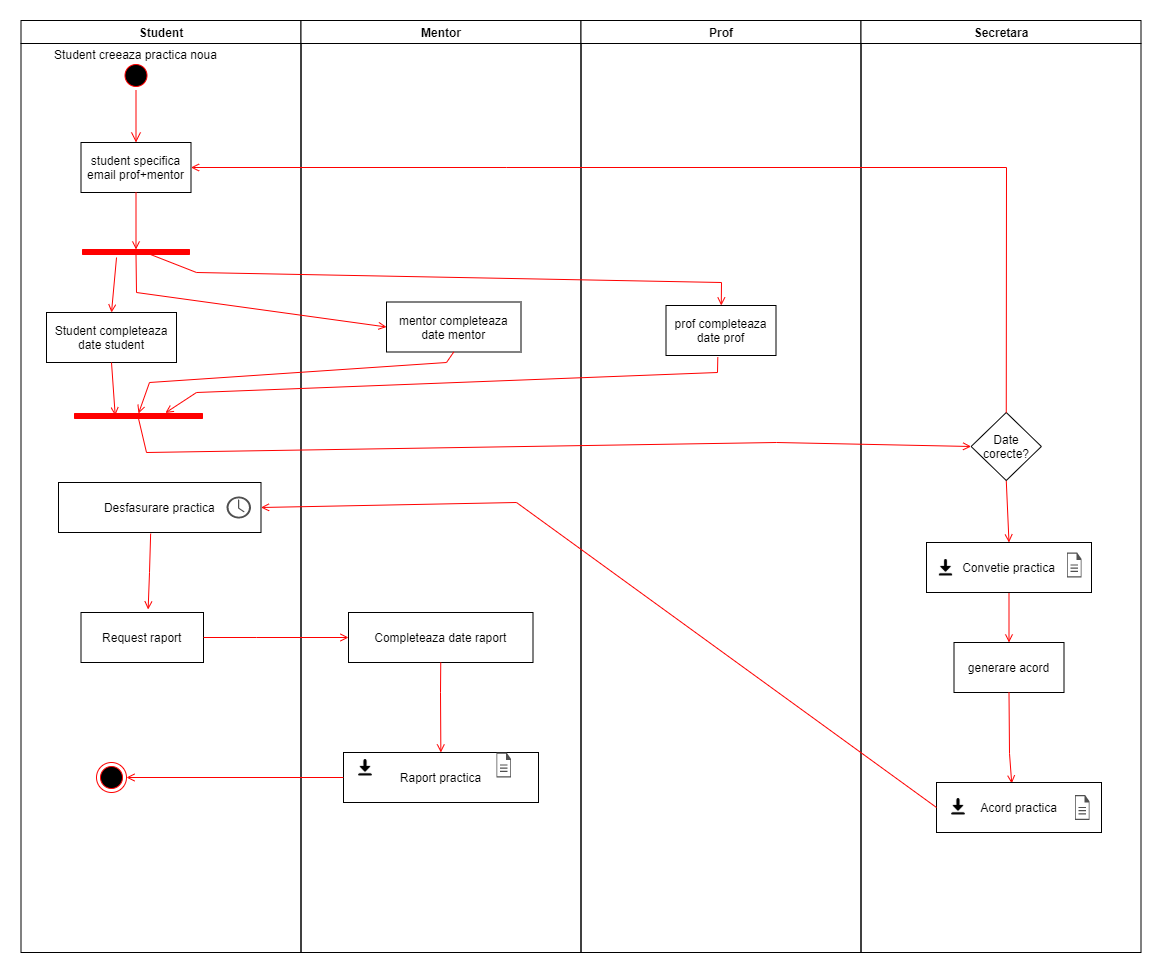

The diagram above was exported from draw.io. Its source (the exported page's mxGraphModel, read from the mxfile embedded in the PNG):
<mxGraphModel dx="1422" dy="762" grid="1" gridSize="10" guides="1" tooltips="1" connect="1" arrows="1" fold="1" page="1" pageScale="1" pageWidth="1169" pageHeight="826" background="#ffffff" math="0" shadow="0">
  <root>
    <mxCell id="0" />
    <mxCell id="1" parent="0" />
    <mxCell id="2" value="Student" style="swimlane;whiteSpace=wrap" parent="1" vertex="1">
      <mxGeometry x="164.5" y="128" width="280" height="932" as="geometry" />
    </mxCell>
    <mxCell id="5" value="Student creeaza practica noua&#10;&#10;&#10;" style="ellipse;shape=startState;fillColor=#000000;strokeColor=#ff0000;" parent="2" vertex="1">
      <mxGeometry x="100" y="40" width="30" height="30" as="geometry" />
    </mxCell>
    <mxCell id="6" value="" style="edgeStyle=elbowEdgeStyle;elbow=horizontal;verticalAlign=bottom;endArrow=open;endSize=8;strokeColor=#FF0000;endFill=1;rounded=0;exitX=0.5;exitY=1;exitDx=0;exitDy=0;entryX=0.5;entryY=0;entryDx=0;entryDy=0;" parent="2" source="5" target="8" edge="1">
      <mxGeometry x="100" y="40" as="geometry">
        <mxPoint x="126.5" y="132" as="targetPoint" />
        <Array as="points">
          <mxPoint x="115" y="122" />
        </Array>
      </mxGeometry>
    </mxCell>
    <mxCell id="7" value="Student completeaza&#10;date student" style="" parent="2" vertex="1">
      <mxGeometry x="25.5" y="292" width="130" height="50" as="geometry" />
    </mxCell>
    <mxCell id="8" value="student specifica &#10;email prof+mentor" style="" parent="2" vertex="1">
      <mxGeometry x="60" y="122" width="110" height="50" as="geometry" />
    </mxCell>
    <mxCell id="34" value="" style="whiteSpace=wrap;strokeColor=#FF0000;fillColor=#FF0000;rotation=90;" parent="2" vertex="1">
      <mxGeometry x="115" y="331.5" width="5" height="128" as="geometry" />
    </mxCell>
    <mxCell id="W7IxZ6GyRLe_xEtE2Wft-85" value="Desfasurare practica" style="" parent="2" vertex="1">
      <mxGeometry x="37.5" y="462" width="202.5" height="50" as="geometry" />
    </mxCell>
    <mxCell id="W7IxZ6GyRLe_xEtE2Wft-88" value="" style="pointerEvents=1;shadow=0;dashed=0;html=1;strokeColor=none;fillColor=#505050;labelPosition=center;verticalLabelPosition=bottom;verticalAlign=top;outlineConnect=0;align=center;shape=mxgraph.office.concepts.clock;" parent="2" vertex="1">
      <mxGeometry x="205.5" y="476" width="24.5" height="22" as="geometry" />
    </mxCell>
    <mxCell id="W7IxZ6GyRLe_xEtE2Wft-94" value="Request raport" style="" parent="2" vertex="1">
      <mxGeometry x="60" y="592" width="122.5" height="50" as="geometry" />
    </mxCell>
    <mxCell id="W7IxZ6GyRLe_xEtE2Wft-95" value="" style="endArrow=open;strokeColor=#FF0000;endFill=1;rounded=0;exitX=0.455;exitY=1.023;exitDx=0;exitDy=0;entryX=0.548;entryY=-0.06;entryDx=0;entryDy=0;entryPerimeter=0;exitPerimeter=0;" parent="2" source="W7IxZ6GyRLe_xEtE2Wft-85" target="W7IxZ6GyRLe_xEtE2Wft-94" edge="1">
      <mxGeometry relative="1" as="geometry">
        <mxPoint x="875.5" y="483" as="sourcePoint" />
        <mxPoint x="250" y="497" as="targetPoint" />
        <Array as="points">
          <mxPoint x="128.5" y="552" />
        </Array>
      </mxGeometry>
    </mxCell>
    <mxCell id="W7IxZ6GyRLe_xEtE2Wft-45" value="" style="ellipse;shape=endState;fillColor=#000000;strokeColor=#ff0000" parent="2" vertex="1">
      <mxGeometry x="75.5" y="742" width="30" height="30" as="geometry" />
    </mxCell>
    <mxCell id="Iy4swCjxxRu64dfR0_CX-43" value="" style="whiteSpace=wrap;strokeColor=#FF0000;fillColor=#FF0000;rotation=90;" vertex="1" parent="2">
      <mxGeometry x="112.5" y="178" width="5" height="107" as="geometry" />
    </mxCell>
    <mxCell id="Iy4swCjxxRu64dfR0_CX-47" value="" style="endArrow=open;strokeColor=#FF0000;endFill=1;rounded=0;exitX=0.5;exitY=1;exitDx=0;exitDy=0;entryX=0;entryY=0.5;entryDx=0;entryDy=0;" edge="1" parent="2" source="8" target="Iy4swCjxxRu64dfR0_CX-43">
      <mxGeometry relative="1" as="geometry">
        <mxPoint x="185.5" y="192" as="sourcePoint" />
        <mxPoint x="235.5" y="192" as="targetPoint" />
      </mxGeometry>
    </mxCell>
    <mxCell id="Iy4swCjxxRu64dfR0_CX-49" value="" style="endArrow=open;strokeColor=#FF0000;endFill=1;rounded=0;entryX=0.5;entryY=0;entryDx=0;entryDy=0;exitX=1.6;exitY=0.682;exitDx=0;exitDy=0;exitPerimeter=0;" edge="1" parent="2" source="Iy4swCjxxRu64dfR0_CX-43" target="7">
      <mxGeometry relative="1" as="geometry">
        <mxPoint x="85.5" y="252" as="sourcePoint" />
        <mxPoint x="125" y="239" as="targetPoint" />
      </mxGeometry>
    </mxCell>
    <mxCell id="Iy4swCjxxRu64dfR0_CX-50" value="" style="endArrow=open;strokeColor=#FF0000;endFill=1;rounded=0;exitX=0.5;exitY=1;exitDx=0;exitDy=0;entryX=0.4;entryY=0.682;entryDx=0;entryDy=0;entryPerimeter=0;" edge="1" parent="2" source="7" target="34">
      <mxGeometry relative="1" as="geometry">
        <mxPoint x="135" y="192" as="sourcePoint" />
        <mxPoint x="135" y="249" as="targetPoint" />
      </mxGeometry>
    </mxCell>
    <mxCell id="3" value="Mentor" style="swimlane;whiteSpace=wrap" parent="1" vertex="1">
      <mxGeometry x="444.5" y="128" width="280" height="932" as="geometry" />
    </mxCell>
    <mxCell id="30" value="mentor completeaza&#10;date mentor" style="" parent="3" vertex="1">
      <mxGeometry x="85.5" y="281.5" width="134.5" height="50" as="geometry" />
    </mxCell>
    <mxCell id="W7IxZ6GyRLe_xEtE2Wft-89" value="Completeaza date raport" style="" parent="3" vertex="1">
      <mxGeometry x="47.5" y="592" width="184.5" height="50" as="geometry" />
    </mxCell>
    <mxCell id="W7IxZ6GyRLe_xEtE2Wft-90" value="Raport practica" style="" parent="3" vertex="1">
      <mxGeometry x="42.5" y="732" width="195" height="50" as="geometry" />
    </mxCell>
    <mxCell id="W7IxZ6GyRLe_xEtE2Wft-92" value="" style="shape=image;html=1;verticalAlign=top;verticalLabelPosition=bottom;labelBackgroundColor=#ffffff;imageAspect=0;aspect=fixed;image=https://cdn4.iconfinder.com/data/icons/glyphs/24/icons_save-128.png" parent="3" vertex="1">
      <mxGeometry x="55.5" y="739" width="18" height="18" as="geometry" />
    </mxCell>
    <mxCell id="W7IxZ6GyRLe_xEtE2Wft-93" value="&lt;span style=&quot;color: rgba(0 , 0 , 0 , 0) ; font-family: monospace ; font-size: 0px&quot;&gt;%3CmxGraphModel%3E%3Croot%3E%3CmxCell%20id%3D%220%22%2F%3E%3CmxCell%20id%3D%221%22%20parent%3D%220%22%2F%3E%3CmxCell%20id%3D%222%22%20value%3D%22%22%20style%3D%22shape%3Dimage%3Bhtml%3D1%3BverticalAlign%3Dtop%3BverticalLabelPosition%3Dbottom%3BlabelBackgroundColor%3D%23ffffff%3BimageAspect%3D0%3Baspect%3Dfixed%3Bimage%3Dhttps%3A%2F%2Fcdn4.iconfinder.com%2Fdata%2Ficons%2Fglyphs%2F24%2Ficons_save-128.png%22%20vertex%3D%221%22%20parent%3D%221%22%3E%3CmxGeometry%20x%3D%221100%22%20y%3D%22489%22%20width%3D%2218%22%20height%3D%2218%22%20as%3D%22geometry%22%2F%3E%3C%2FmxCell%3E%3C%2Froot%3E%3C%2FmxGraphModel%3E&lt;/span&gt;&lt;span style=&quot;color: rgba(0 , 0 , 0 , 0) ; font-family: monospace ; font-size: 0px&quot;&gt;%3CmxGraphModel%3E%3Croot%3E%3CmxCell%20id%3D%220%22%2F%3E%3CmxCell%20id%3D%221%22%20parent%3D%220%22%2F%3E%3CmxCell%20id%3D%222%22%20value%3D%22%22%20style%3D%22shape%3Dimage%3Bhtml%3D1%3BverticalAlign%3Dtop%3BverticalLabelPosition%3Dbottom%3BlabelBackgroundColor%3D%23ffffff%3BimageAspect%3D0%3Baspect%3Dfixed%3Bimage%3Dhttps%3A%2F%2Fcdn4.iconfinder.com%2Fdata%2Ficons%2Fglyphs%2F24%2Ficons_save-128.png%22%20vertex%3D%221%22%20parent%3D%221%22%3E%3CmxGeometry%20x%3D%221100%22%20y%3D%22489%22%20width%3D%2218%22%20height%3D%2218%22%20as%3D%22geometry%22%2F%3E%3C%2FmxCell%3E%3C%2Froot%3E%3C%2FmxGraphModel%3E&lt;/span&gt;&lt;span style=&quot;color: rgba(0 , 0 , 0 , 0) ; font-family: monospace ; font-size: 0px&quot;&gt;%3CmxGraphModel%3E%3Croot%3E%3CmxCell%20id%3D%220%22%2F%3E%3CmxCell%20id%3D%221%22%20parent%3D%220%22%2F%3E%3CmxCell%20id%3D%222%22%20value%3D%22%22%20style%3D%22shape%3Dimage%3Bhtml%3D1%3BverticalAlign%3Dtop%3BverticalLabelPosition%3Dbottom%3BlabelBackgroundColor%3D%23ffffff%3BimageAspect%3D0%3Baspect%3Dfixed%3Bimage%3Dhttps%3A%2F%2Fcdn4.iconfinder.com%2Fdata%2Ficons%2Fglyphs%2F24%2Ficons_save-128.png%22%20vertex%3D%221%22%20parent%3D%221%22%3E%3CmxGeometry%20x%3D%221100%22%20y%3D%22489%22%20width%3D%2218%22%20height%3D%2218%22%20as%3D%22geometry%22%2F%3E%3C%2FmxCell%3E%3C%2Froot%3E%3C%2FmxGraphModel%3E&lt;/span&gt;" style="pointerEvents=1;shadow=0;dashed=0;html=1;strokeColor=none;fillColor=#505050;labelPosition=center;verticalLabelPosition=bottom;verticalAlign=top;outlineConnect=0;align=center;shape=mxgraph.office.concepts.document;" parent="3" vertex="1">
      <mxGeometry x="195.5" y="732" width="14.5" height="25" as="geometry" />
    </mxCell>
    <mxCell id="W7IxZ6GyRLe_xEtE2Wft-97" value="" style="endArrow=open;strokeColor=#FF0000;endFill=1;rounded=0;exitX=0.5;exitY=1;exitDx=0;exitDy=0;" parent="3" source="W7IxZ6GyRLe_xEtE2Wft-89" target="W7IxZ6GyRLe_xEtE2Wft-90" edge="1">
      <mxGeometry relative="1" as="geometry">
        <mxPoint x="-87.5" y="627" as="sourcePoint" />
        <mxPoint x="57.5" y="627" as="targetPoint" />
        <Array as="points">
          <mxPoint x="139.5" y="672" />
        </Array>
      </mxGeometry>
    </mxCell>
    <mxCell id="4" value="Prof" style="swimlane;whiteSpace=wrap" parent="1" vertex="1">
      <mxGeometry x="724.5" y="128" width="280" height="932" as="geometry" />
    </mxCell>
    <mxCell id="33" value="prof completeaza&#10;date prof" style="" parent="4" vertex="1">
      <mxGeometry x="85" y="285" width="110" height="50" as="geometry" />
    </mxCell>
    <mxCell id="W7IxZ6GyRLe_xEtE2Wft-41" value="Secretara" style="swimlane;whiteSpace=wrap" parent="1" vertex="1">
      <mxGeometry x="1004.5" y="128" width="280" height="932" as="geometry" />
    </mxCell>
    <mxCell id="W7IxZ6GyRLe_xEtE2Wft-68" value="generare acord" style="" parent="W7IxZ6GyRLe_xEtE2Wft-41" vertex="1">
      <mxGeometry x="93" y="622" width="110" height="50" as="geometry" />
    </mxCell>
    <mxCell id="W7IxZ6GyRLe_xEtE2Wft-67" value="" style="endArrow=open;strokeColor=#FF0000;endFill=1;rounded=0;entryX=0.5;entryY=0;entryDx=0;entryDy=0;exitX=0.5;exitY=1;exitDx=0;exitDy=0;" parent="W7IxZ6GyRLe_xEtE2Wft-41" source="10" target="W7IxZ6GyRLe_xEtE2Wft-68" edge="1">
      <mxGeometry relative="1" as="geometry">
        <mxPoint x="164.5" y="569.9982375478927" as="sourcePoint" />
        <mxPoint x="145.26000000000022" y="602" as="targetPoint" />
        <Array as="points" />
      </mxGeometry>
    </mxCell>
    <mxCell id="W7IxZ6GyRLe_xEtE2Wft-72" value="" style="group" parent="W7IxZ6GyRLe_xEtE2Wft-41" vertex="1" connectable="0">
      <mxGeometry x="65.5" y="522" width="165" height="50" as="geometry" />
    </mxCell>
    <mxCell id="10" value="Convetie practica" style="" parent="W7IxZ6GyRLe_xEtE2Wft-72" vertex="1">
      <mxGeometry width="165" height="50" as="geometry" />
    </mxCell>
    <mxCell id="W7IxZ6GyRLe_xEtE2Wft-61" value="&lt;span style=&quot;color: rgba(0 , 0 , 0 , 0) ; font-family: monospace ; font-size: 0px&quot;&gt;%3CmxGraphModel%3E%3Croot%3E%3CmxCell%20id%3D%220%22%2F%3E%3CmxCell%20id%3D%221%22%20parent%3D%220%22%2F%3E%3CmxCell%20id%3D%222%22%20value%3D%22%22%20style%3D%22shape%3Dimage%3Bhtml%3D1%3BverticalAlign%3Dtop%3BverticalLabelPosition%3Dbottom%3BlabelBackgroundColor%3D%23ffffff%3BimageAspect%3D0%3Baspect%3Dfixed%3Bimage%3Dhttps%3A%2F%2Fcdn4.iconfinder.com%2Fdata%2Ficons%2Fglyphs%2F24%2Ficons_save-128.png%22%20vertex%3D%221%22%20parent%3D%221%22%3E%3CmxGeometry%20x%3D%221100%22%20y%3D%22489%22%20width%3D%2218%22%20height%3D%2218%22%20as%3D%22geometry%22%2F%3E%3C%2FmxCell%3E%3C%2Froot%3E%3C%2FmxGraphModel%3E&lt;/span&gt;&lt;span style=&quot;color: rgba(0 , 0 , 0 , 0) ; font-family: monospace ; font-size: 0px&quot;&gt;%3CmxGraphModel%3E%3Croot%3E%3CmxCell%20id%3D%220%22%2F%3E%3CmxCell%20id%3D%221%22%20parent%3D%220%22%2F%3E%3CmxCell%20id%3D%222%22%20value%3D%22%22%20style%3D%22shape%3Dimage%3Bhtml%3D1%3BverticalAlign%3Dtop%3BverticalLabelPosition%3Dbottom%3BlabelBackgroundColor%3D%23ffffff%3BimageAspect%3D0%3Baspect%3Dfixed%3Bimage%3Dhttps%3A%2F%2Fcdn4.iconfinder.com%2Fdata%2Ficons%2Fglyphs%2F24%2Ficons_save-128.png%22%20vertex%3D%221%22%20parent%3D%221%22%3E%3CmxGeometry%20x%3D%221100%22%20y%3D%22489%22%20width%3D%2218%22%20height%3D%2218%22%20as%3D%22geometry%22%2F%3E%3C%2FmxCell%3E%3C%2Froot%3E%3C%2FmxGraphModel%3E&lt;/span&gt;&lt;span style=&quot;color: rgba(0 , 0 , 0 , 0) ; font-family: monospace ; font-size: 0px&quot;&gt;%3CmxGraphModel%3E%3Croot%3E%3CmxCell%20id%3D%220%22%2F%3E%3CmxCell%20id%3D%221%22%20parent%3D%220%22%2F%3E%3CmxCell%20id%3D%222%22%20value%3D%22%22%20style%3D%22shape%3Dimage%3Bhtml%3D1%3BverticalAlign%3Dtop%3BverticalLabelPosition%3Dbottom%3BlabelBackgroundColor%3D%23ffffff%3BimageAspect%3D0%3Baspect%3Dfixed%3Bimage%3Dhttps%3A%2F%2Fcdn4.iconfinder.com%2Fdata%2Ficons%2Fglyphs%2F24%2Ficons_save-128.png%22%20vertex%3D%221%22%20parent%3D%221%22%3E%3CmxGeometry%20x%3D%221100%22%20y%3D%22489%22%20width%3D%2218%22%20height%3D%2218%22%20as%3D%22geometry%22%2F%3E%3C%2FmxCell%3E%3C%2Froot%3E%3C%2FmxGraphModel%3E&lt;/span&gt;" style="pointerEvents=1;shadow=0;dashed=0;html=1;strokeColor=none;fillColor=#505050;labelPosition=center;verticalLabelPosition=bottom;verticalAlign=top;outlineConnect=0;align=center;shape=mxgraph.office.concepts.document;" parent="W7IxZ6GyRLe_xEtE2Wft-72" vertex="1">
      <mxGeometry x="140.5" y="10" width="14.5" height="25" as="geometry" />
    </mxCell>
    <mxCell id="W7IxZ6GyRLe_xEtE2Wft-83" value="" style="shape=image;html=1;verticalAlign=top;verticalLabelPosition=bottom;labelBackgroundColor=#ffffff;imageAspect=0;aspect=fixed;image=https://cdn4.iconfinder.com/data/icons/glyphs/24/icons_save-128.png" parent="W7IxZ6GyRLe_xEtE2Wft-72" vertex="1">
      <mxGeometry x="10.5" y="17" width="18" height="18" as="geometry" />
    </mxCell>
    <mxCell id="Iy4swCjxxRu64dfR0_CX-42" value="" style="endArrow=open;strokeColor=#FF0000;endFill=1;rounded=0;entryX=0.5;entryY=0;entryDx=0;entryDy=0;exitX=0.5;exitY=1;exitDx=0;exitDy=0;" edge="1" parent="W7IxZ6GyRLe_xEtE2Wft-41" source="Iy4swCjxxRu64dfR0_CX-51" target="10">
      <mxGeometry relative="1" as="geometry">
        <mxPoint x="145.25" y="512" as="sourcePoint" />
        <mxPoint x="-502.5" y="747" as="targetPoint" />
        <Array as="points" />
      </mxGeometry>
    </mxCell>
    <mxCell id="Iy4swCjxxRu64dfR0_CX-51" value="Date corecte?" style="rhombus;whiteSpace=wrap;html=1;" vertex="1" parent="W7IxZ6GyRLe_xEtE2Wft-41">
      <mxGeometry x="110.13" y="392" width="70.25" height="68" as="geometry" />
    </mxCell>
    <mxCell id="W7IxZ6GyRLe_xEtE2Wft-77" value="" style="endArrow=open;strokeColor=#FF0000;endFill=1;rounded=0;entryX=0.456;entryY=0.02;entryDx=0;entryDy=0;exitX=0.5;exitY=1;exitDx=0;exitDy=0;entryPerimeter=0;" parent="W7IxZ6GyRLe_xEtE2Wft-41" source="W7IxZ6GyRLe_xEtE2Wft-68" target="W7IxZ6GyRLe_xEtE2Wft-73" edge="1">
      <mxGeometry relative="1" as="geometry">
        <mxPoint x="213.25" y="602" as="sourcePoint" />
        <mxPoint x="80" y="733" as="targetPoint" />
        <Array as="points">
          <mxPoint x="148.5" y="733" />
        </Array>
      </mxGeometry>
    </mxCell>
    <mxCell id="W7IxZ6GyRLe_xEtE2Wft-84" value="" style="group" parent="W7IxZ6GyRLe_xEtE2Wft-41" vertex="1" connectable="0">
      <mxGeometry x="75.5" y="762" width="165" height="50" as="geometry" />
    </mxCell>
    <mxCell id="W7IxZ6GyRLe_xEtE2Wft-73" value="Acord practica" style="" parent="W7IxZ6GyRLe_xEtE2Wft-84" vertex="1">
      <mxGeometry width="165" height="50" as="geometry" />
    </mxCell>
    <mxCell id="W7IxZ6GyRLe_xEtE2Wft-74" value="" style="pointerEvents=1;shadow=0;dashed=0;html=1;strokeColor=none;fillColor=#505050;labelPosition=center;verticalLabelPosition=bottom;verticalAlign=top;outlineConnect=0;align=center;shape=mxgraph.office.concepts.document;" parent="W7IxZ6GyRLe_xEtE2Wft-84" vertex="1">
      <mxGeometry x="138.5" y="12.5" width="14.5" height="25" as="geometry" />
    </mxCell>
    <mxCell id="W7IxZ6GyRLe_xEtE2Wft-91" value="" style="shape=image;html=1;verticalAlign=top;verticalLabelPosition=bottom;labelBackgroundColor=#ffffff;imageAspect=0;aspect=fixed;image=https://cdn4.iconfinder.com/data/icons/glyphs/24/icons_save-128.png" parent="W7IxZ6GyRLe_xEtE2Wft-84" vertex="1">
      <mxGeometry x="13" y="16" width="18" height="18" as="geometry" />
    </mxCell>
    <mxCell id="37" value="" style="edgeStyle=none;strokeColor=#FF0000;endArrow=open;endFill=1;rounded=0;exitX=0.8;exitY=0.388;exitDx=0;exitDy=0;exitPerimeter=0;" parent="1" source="Iy4swCjxxRu64dfR0_CX-43" target="33" edge="1">
      <mxGeometry width="100" height="100" relative="1" as="geometry">
        <mxPoint x="590" y="361" as="sourcePoint" />
        <mxPoint x="814.5" y="557.5" as="targetPoint" />
        <Array as="points">
          <mxPoint x="340" y="380" />
          <mxPoint x="865" y="390" />
        </Array>
      </mxGeometry>
    </mxCell>
    <mxCell id="W7IxZ6GyRLe_xEtE2Wft-57" value="" style="endArrow=open;strokeColor=#FF0000;endFill=1;rounded=0;entryX=-0.114;entryY=0.29;entryDx=0;entryDy=0;exitX=0.471;exitY=1.037;exitDx=0;exitDy=0;exitPerimeter=0;entryPerimeter=0;" parent="1" source="33" target="34" edge="1">
      <mxGeometry relative="1" as="geometry">
        <mxPoint x="344.5" y="399.8582375478927" as="sourcePoint" />
        <mxPoint x="500" y="423" as="targetPoint" />
        <Array as="points">
          <mxPoint x="861" y="480" />
          <mxPoint x="340" y="500" />
        </Array>
      </mxGeometry>
    </mxCell>
    <mxCell id="W7IxZ6GyRLe_xEtE2Wft-60" value="" style="endArrow=open;strokeColor=#FF0000;endFill=1;rounded=0;entryX=0;entryY=0.5;entryDx=0;entryDy=0;exitX=1;exitY=0.5;exitDx=0;exitDy=0;" parent="1" source="34" target="Iy4swCjxxRu64dfR0_CX-51" edge="1">
      <mxGeometry relative="1" as="geometry">
        <mxPoint x="826.3399999999999" y="569.9999999999999" as="sourcePoint" />
        <mxPoint x="1067.25" y="615" as="targetPoint" />
        <Array as="points">
          <mxPoint x="290" y="560" />
          <mxPoint x="920" y="550" />
        </Array>
      </mxGeometry>
    </mxCell>
    <mxCell id="W7IxZ6GyRLe_xEtE2Wft-86" value="" style="endArrow=open;strokeColor=#FF0000;endFill=1;rounded=0;exitX=0;exitY=0.5;exitDx=0;exitDy=0;entryX=1;entryY=0.5;entryDx=0;entryDy=0;" parent="1" source="W7IxZ6GyRLe_xEtE2Wft-73" target="W7IxZ6GyRLe_xEtE2Wft-85" edge="1">
      <mxGeometry relative="1" as="geometry">
        <mxPoint x="1063.435" y="746.75" as="sourcePoint" />
        <mxPoint x="650" y="630" as="targetPoint" />
        <Array as="points">
          <mxPoint x="660" y="610" />
        </Array>
      </mxGeometry>
    </mxCell>
    <mxCell id="W7IxZ6GyRLe_xEtE2Wft-96" value="" style="endArrow=open;strokeColor=#FF0000;endFill=1;rounded=0;exitX=1;exitY=0.5;exitDx=0;exitDy=0;entryX=0;entryY=0.5;entryDx=0;entryDy=0;" parent="1" source="W7IxZ6GyRLe_xEtE2Wft-94" target="W7IxZ6GyRLe_xEtE2Wft-89" edge="1">
      <mxGeometry relative="1" as="geometry">
        <mxPoint x="304.13750000000005" y="651.1500000000001" as="sourcePoint" />
        <mxPoint x="301.6299999999999" y="727" as="targetPoint" />
        <Array as="points">
          <mxPoint x="400" y="745" />
        </Array>
      </mxGeometry>
    </mxCell>
    <mxCell id="W7IxZ6GyRLe_xEtE2Wft-99" value="" style="endArrow=open;strokeColor=#FF0000;endFill=1;rounded=0;exitX=0;exitY=0.5;exitDx=0;exitDy=0;entryX=1;entryY=0.5;entryDx=0;entryDy=0;" parent="1" source="W7IxZ6GyRLe_xEtE2Wft-90" target="W7IxZ6GyRLe_xEtE2Wft-45" edge="1">
      <mxGeometry relative="1" as="geometry">
        <mxPoint x="594.25" y="780" as="sourcePoint" />
        <mxPoint x="270" y="880" as="targetPoint" />
        <Array as="points" />
      </mxGeometry>
    </mxCell>
    <mxCell id="11" value="" style="endArrow=open;strokeColor=#FF0000;endFill=1;rounded=0;entryX=0;entryY=0.5;entryDx=0;entryDy=0;exitX=1;exitY=0.5;exitDx=0;exitDy=0;" parent="1" source="Iy4swCjxxRu64dfR0_CX-43" target="30" edge="1">
      <mxGeometry relative="1" as="geometry">
        <Array as="points">
          <mxPoint x="280" y="400" />
        </Array>
      </mxGeometry>
    </mxCell>
    <mxCell id="Iy4swCjxxRu64dfR0_CX-48" value="" style="endArrow=open;strokeColor=#FF0000;endFill=1;rounded=0;entryX=0;entryY=0.5;entryDx=0;entryDy=0;exitX=0.5;exitY=1;exitDx=0;exitDy=0;" edge="1" parent="1" source="30" target="34">
      <mxGeometry relative="1" as="geometry">
        <mxPoint x="871.31" y="474.8499999999999" as="sourcePoint" />
        <mxPoint x="324.97" y="530.4300000000001" as="targetPoint" />
        <Array as="points">
          <mxPoint x="590" y="470" />
          <mxPoint x="293" y="490" />
        </Array>
      </mxGeometry>
    </mxCell>
    <mxCell id="Iy4swCjxxRu64dfR0_CX-54" value="" style="endArrow=open;strokeColor=#FF0000;endFill=1;rounded=0;entryX=1;entryY=0.5;entryDx=0;entryDy=0;exitX=0.5;exitY=0;exitDx=0;exitDy=0;" edge="1" parent="1" source="Iy4swCjxxRu64dfR0_CX-51" target="8">
      <mxGeometry relative="1" as="geometry">
        <mxPoint x="302.5" y="536" as="sourcePoint" />
        <mxPoint x="1124.63" y="564" as="targetPoint" />
        <Array as="points">
          <mxPoint x="1150" y="275" />
          <mxPoint x="650" y="275" />
        </Array>
      </mxGeometry>
    </mxCell>
  </root>
</mxGraphModel>